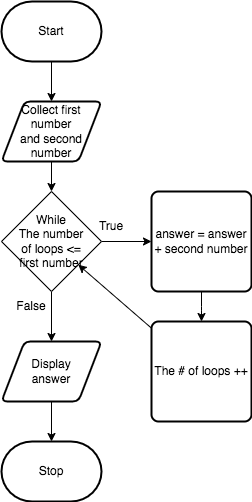

The diagram above was exported from draw.io. Its source (the exported page's mxGraphModel, read from the mxfile embedded in the PNG):
<mxGraphModel dx="606" dy="562" grid="1" gridSize="10" guides="1" tooltips="1" connect="1" arrows="1" fold="1" page="1" pageScale="1" pageWidth="850" pageHeight="1100" math="0" shadow="0">
  <root>
    <mxCell id="0" />
    <mxCell id="1" parent="0" />
    <mxCell id="6" value="" style="edgeStyle=none;html=1;" parent="1" source="2" target="5" edge="1">
      <mxGeometry relative="1" as="geometry">
        <Array as="points">
          <mxPoint x="280" y="410" />
        </Array>
      </mxGeometry>
    </mxCell>
    <mxCell id="2" value="Start" style="strokeWidth=2;html=1;shape=mxgraph.flowchart.terminator;whiteSpace=wrap;" parent="1" vertex="1">
      <mxGeometry x="230" y="310" width="100" height="60" as="geometry" />
    </mxCell>
    <mxCell id="3" value="Stop" style="strokeWidth=2;html=1;shape=mxgraph.flowchart.terminator;whiteSpace=wrap;" parent="1" vertex="1">
      <mxGeometry x="230" y="750" width="100" height="60" as="geometry" />
    </mxCell>
    <mxCell id="8" value="" style="edgeStyle=none;html=1;" parent="1" source="5" target="7" edge="1">
      <mxGeometry relative="1" as="geometry" />
    </mxCell>
    <mxCell id="5" value="Collect first number&lt;br&gt;and second number" style="shape=parallelogram;html=1;strokeWidth=2;perimeter=parallelogramPerimeter;whiteSpace=wrap;rounded=1;arcSize=12;size=0.23;" parent="1" vertex="1">
      <mxGeometry x="230" y="410" width="100" height="60" as="geometry" />
    </mxCell>
    <mxCell id="10" style="edgeStyle=none;html=1;" parent="1" source="7" target="9" edge="1">
      <mxGeometry relative="1" as="geometry">
        <mxPoint x="350" y="550" as="targetPoint" />
      </mxGeometry>
    </mxCell>
    <mxCell id="21" style="edgeStyle=none;html=1;" parent="1" source="7" target="20" edge="1">
      <mxGeometry relative="1" as="geometry" />
    </mxCell>
    <mxCell id="7" value="While&lt;br&gt;The number&lt;br&gt;of loops &amp;lt;=&lt;br&gt;first number" style="rhombus;whiteSpace=wrap;html=1;" parent="1" vertex="1">
      <mxGeometry x="230" y="500" width="100" height="100" as="geometry" />
    </mxCell>
    <mxCell id="13" style="edgeStyle=elbowEdgeStyle;html=1;" parent="1" source="9" target="11" edge="1">
      <mxGeometry relative="1" as="geometry" />
    </mxCell>
    <mxCell id="9" value="answer = answer + second number" style="rounded=1;whiteSpace=wrap;html=1;absoluteArcSize=1;arcSize=14;strokeWidth=2;" parent="1" vertex="1">
      <mxGeometry x="380" y="500" width="100" height="100" as="geometry" />
    </mxCell>
    <mxCell id="15" style="edgeStyle=none;html=1;" parent="1" source="11" target="7" edge="1">
      <mxGeometry relative="1" as="geometry" />
    </mxCell>
    <mxCell id="11" value="The # of loops ++" style="rounded=1;whiteSpace=wrap;html=1;absoluteArcSize=1;arcSize=14;strokeWidth=2;" parent="1" vertex="1">
      <mxGeometry x="380" y="630" width="100" height="100" as="geometry" />
    </mxCell>
    <mxCell id="17" value="True" style="text;html=1;strokeColor=none;fillColor=none;align=center;verticalAlign=middle;whiteSpace=wrap;rounded=0;" parent="1" vertex="1">
      <mxGeometry x="310" y="520" width="60" height="30" as="geometry" />
    </mxCell>
    <mxCell id="19" value="False" style="text;html=1;strokeColor=none;fillColor=none;align=center;verticalAlign=middle;whiteSpace=wrap;rounded=0;" parent="1" vertex="1">
      <mxGeometry x="230" y="600" width="60" height="30" as="geometry" />
    </mxCell>
    <mxCell id="22" style="edgeStyle=none;html=1;" parent="1" source="20" target="3" edge="1">
      <mxGeometry relative="1" as="geometry" />
    </mxCell>
    <mxCell id="20" value="Display&lt;br&gt;answer" style="shape=parallelogram;html=1;strokeWidth=2;perimeter=parallelogramPerimeter;whiteSpace=wrap;rounded=1;arcSize=12;size=0.23;" parent="1" vertex="1">
      <mxGeometry x="230" y="650" width="100" height="60" as="geometry" />
    </mxCell>
  </root>
</mxGraphModel>